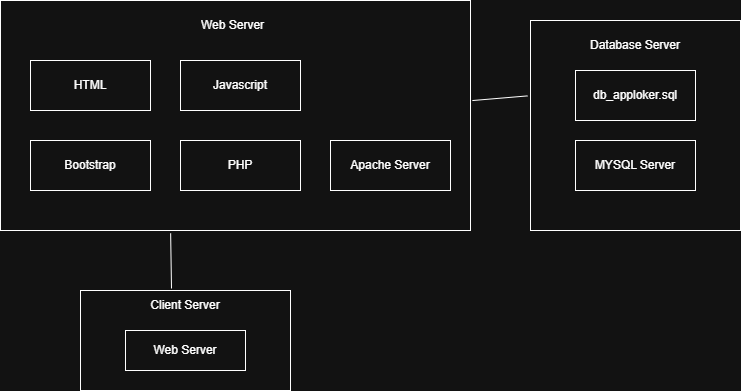

The diagram above was exported from draw.io. Its source (the exported page's mxGraphModel, read from the mxfile embedded in the PNG):
<mxGraphModel dx="1025" dy="516" grid="1" gridSize="10" guides="1" tooltips="1" connect="1" arrows="1" fold="1" page="1" pageScale="1" pageWidth="850" pageHeight="1100" math="0" shadow="0">
  <root>
    <mxCell id="0" />
    <mxCell id="1" parent="0" />
    <mxCell id="Tf46heb4_9_NY6ikv2Tm-3" value="" style="rounded=0;whiteSpace=wrap;html=1;" vertex="1" parent="1">
      <mxGeometry x="80" y="100" width="470" height="230" as="geometry" />
    </mxCell>
    <mxCell id="Tf46heb4_9_NY6ikv2Tm-4" value="Web Server" style="text;html=1;align=center;verticalAlign=middle;whiteSpace=wrap;rounded=0;" vertex="1" parent="1">
      <mxGeometry x="270" y="110" width="85" height="30" as="geometry" />
    </mxCell>
    <mxCell id="Tf46heb4_9_NY6ikv2Tm-5" value="" style="rounded=0;whiteSpace=wrap;html=1;" vertex="1" parent="1">
      <mxGeometry x="110" y="160" width="120" height="50" as="geometry" />
    </mxCell>
    <mxCell id="Tf46heb4_9_NY6ikv2Tm-6" value="HTML" style="text;html=1;align=center;verticalAlign=middle;whiteSpace=wrap;rounded=0;" vertex="1" parent="1">
      <mxGeometry x="140" y="170" width="60" height="30" as="geometry" />
    </mxCell>
    <mxCell id="Tf46heb4_9_NY6ikv2Tm-7" value="" style="rounded=0;whiteSpace=wrap;html=1;" vertex="1" parent="1">
      <mxGeometry x="260" y="160" width="120" height="50" as="geometry" />
    </mxCell>
    <mxCell id="Tf46heb4_9_NY6ikv2Tm-8" value="Javascript" style="text;html=1;align=center;verticalAlign=middle;whiteSpace=wrap;rounded=0;" vertex="1" parent="1">
      <mxGeometry x="280" y="170" width="80" height="30" as="geometry" />
    </mxCell>
    <mxCell id="Tf46heb4_9_NY6ikv2Tm-9" value="Bootstrap" style="rounded=0;whiteSpace=wrap;html=1;" vertex="1" parent="1">
      <mxGeometry x="110" y="240" width="120" height="50" as="geometry" />
    </mxCell>
    <mxCell id="Tf46heb4_9_NY6ikv2Tm-10" value="PHP" style="rounded=0;whiteSpace=wrap;html=1;" vertex="1" parent="1">
      <mxGeometry x="260" y="240" width="120" height="50" as="geometry" />
    </mxCell>
    <mxCell id="Tf46heb4_9_NY6ikv2Tm-11" value="Apache Server" style="rounded=0;whiteSpace=wrap;html=1;" vertex="1" parent="1">
      <mxGeometry x="410" y="240" width="120" height="50" as="geometry" />
    </mxCell>
    <mxCell id="Tf46heb4_9_NY6ikv2Tm-12" value="" style="rounded=0;whiteSpace=wrap;html=1;" vertex="1" parent="1">
      <mxGeometry x="610" y="120" width="210" height="210" as="geometry" />
    </mxCell>
    <mxCell id="Tf46heb4_9_NY6ikv2Tm-13" value="Database Server" style="text;html=1;align=center;verticalAlign=middle;whiteSpace=wrap;rounded=0;" vertex="1" parent="1">
      <mxGeometry x="665" y="130" width="100" height="30" as="geometry" />
    </mxCell>
    <mxCell id="Tf46heb4_9_NY6ikv2Tm-14" value="" style="rounded=0;whiteSpace=wrap;html=1;" vertex="1" parent="1">
      <mxGeometry x="655" y="170" width="120" height="50" as="geometry" />
    </mxCell>
    <mxCell id="Tf46heb4_9_NY6ikv2Tm-15" value="db_apploker.sql" style="text;html=1;align=center;verticalAlign=middle;whiteSpace=wrap;rounded=0;" vertex="1" parent="1">
      <mxGeometry x="685" y="180" width="60" height="30" as="geometry" />
    </mxCell>
    <mxCell id="Tf46heb4_9_NY6ikv2Tm-17" value="" style="rounded=0;whiteSpace=wrap;html=1;" vertex="1" parent="1">
      <mxGeometry x="655" y="240" width="120" height="50" as="geometry" />
    </mxCell>
    <mxCell id="Tf46heb4_9_NY6ikv2Tm-18" value="MYSQL Server" style="text;html=1;align=center;verticalAlign=middle;whiteSpace=wrap;rounded=0;" vertex="1" parent="1">
      <mxGeometry x="670" y="250" width="90" height="30" as="geometry" />
    </mxCell>
    <mxCell id="Tf46heb4_9_NY6ikv2Tm-19" value="" style="endArrow=none;html=1;rounded=0;exitX=1.004;exitY=0.435;exitDx=0;exitDy=0;exitPerimeter=0;entryX=-0.014;entryY=0.359;entryDx=0;entryDy=0;entryPerimeter=0;" edge="1" parent="1" source="Tf46heb4_9_NY6ikv2Tm-3" target="Tf46heb4_9_NY6ikv2Tm-12">
      <mxGeometry width="50" height="50" relative="1" as="geometry">
        <mxPoint x="560" y="200" as="sourcePoint" />
        <mxPoint x="610" y="150" as="targetPoint" />
      </mxGeometry>
    </mxCell>
    <mxCell id="Tf46heb4_9_NY6ikv2Tm-21" value="" style="rounded=0;whiteSpace=wrap;html=1;" vertex="1" parent="1">
      <mxGeometry x="160" y="390" width="210" height="100" as="geometry" />
    </mxCell>
    <mxCell id="Tf46heb4_9_NY6ikv2Tm-22" value="Client Server" style="text;html=1;align=center;verticalAlign=middle;whiteSpace=wrap;rounded=0;" vertex="1" parent="1">
      <mxGeometry x="215" y="390" width="100" height="30" as="geometry" />
    </mxCell>
    <mxCell id="Tf46heb4_9_NY6ikv2Tm-23" value="Web Server" style="rounded=0;whiteSpace=wrap;html=1;" vertex="1" parent="1">
      <mxGeometry x="205" y="430" width="120" height="40" as="geometry" />
    </mxCell>
    <mxCell id="Tf46heb4_9_NY6ikv2Tm-24" value="" style="endArrow=none;html=1;rounded=0;entryX=0.362;entryY=1.012;entryDx=0;entryDy=0;entryPerimeter=0;exitX=0.36;exitY=-0.067;exitDx=0;exitDy=0;exitPerimeter=0;" edge="1" parent="1" source="Tf46heb4_9_NY6ikv2Tm-22" target="Tf46heb4_9_NY6ikv2Tm-3">
      <mxGeometry width="50" height="50" relative="1" as="geometry">
        <mxPoint x="240" y="350" as="sourcePoint" />
        <mxPoint x="300" y="350" as="targetPoint" />
      </mxGeometry>
    </mxCell>
  </root>
</mxGraphModel>